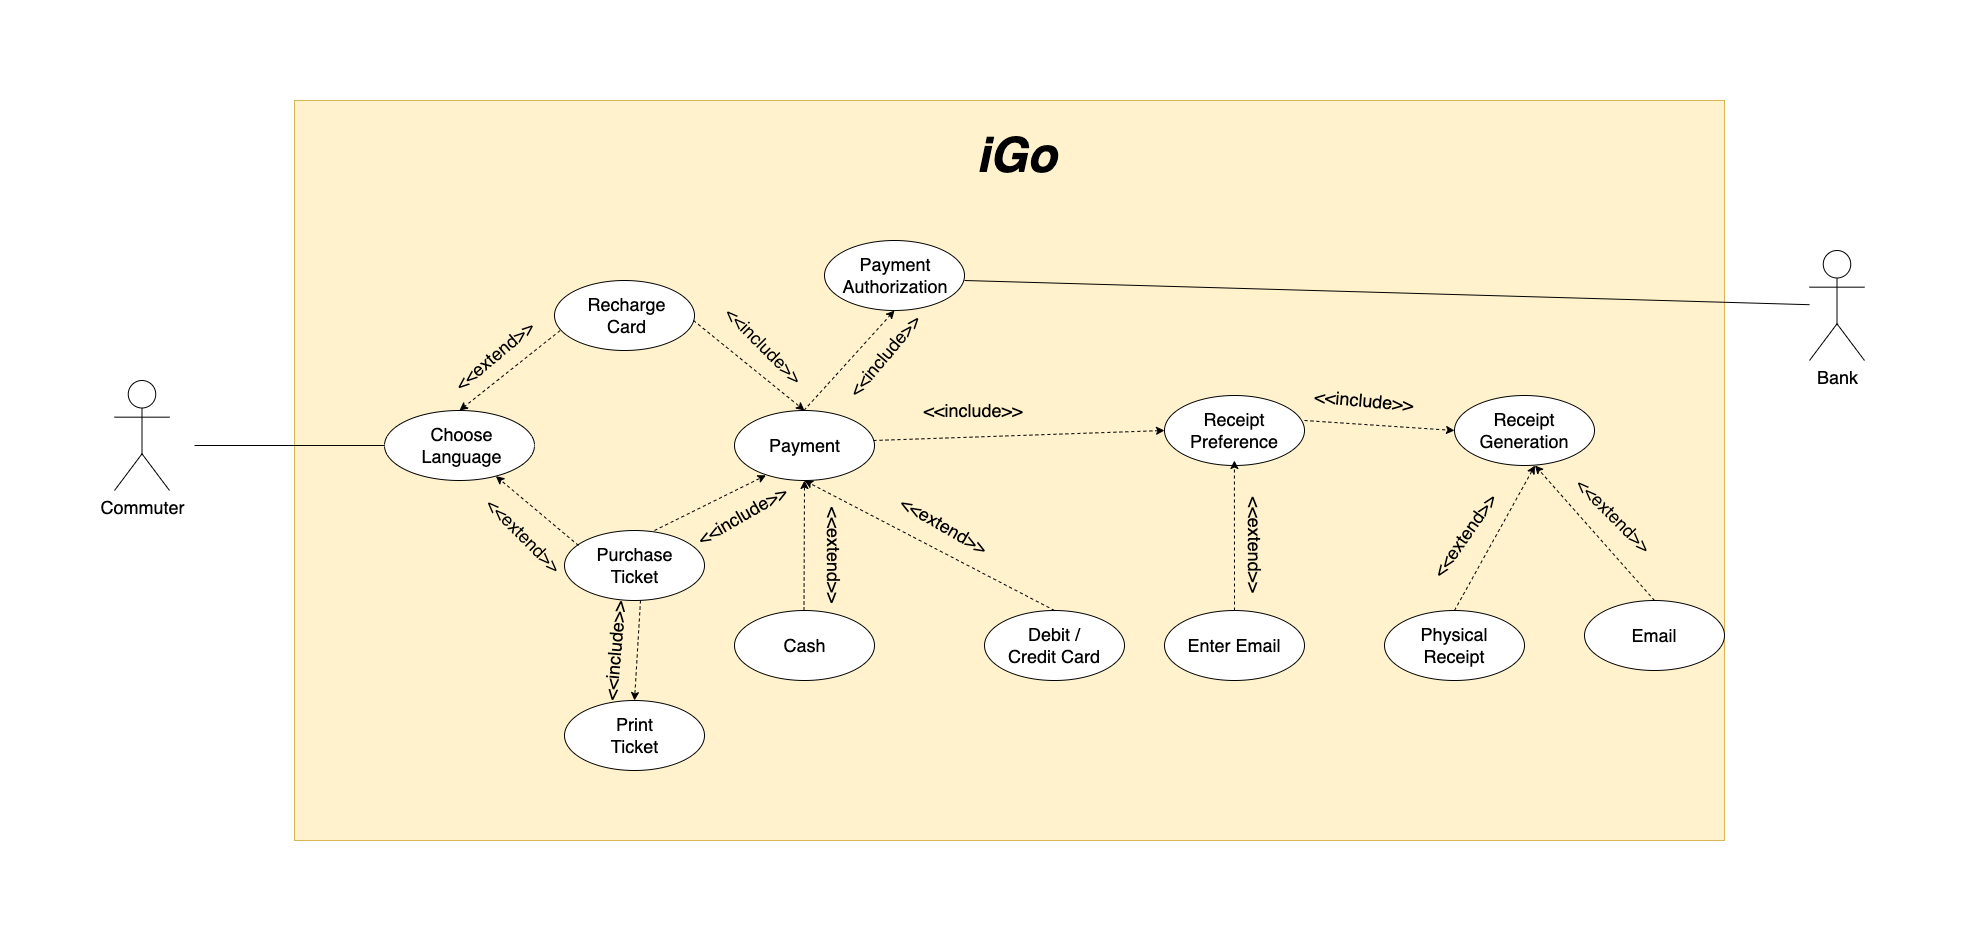

The diagram above was exported from draw.io. Its source (the exported page's mxGraphModel, read from the mxfile embedded in the PNG):
<mxGraphModel dx="1193" dy="620" grid="1" gridSize="10" guides="1" tooltips="1" connect="1" arrows="1" fold="1" page="1" pageScale="1" pageWidth="850" pageHeight="1100" math="0" shadow="0">
  <root>
    <mxCell id="0" />
    <mxCell id="1" parent="0" />
    <mxCell id="bYnjUMuDIEBuDgnihux6-1" value="" style="rounded=0;whiteSpace=wrap;html=1;fillColor=#fff2cc;strokeColor=#d6b656;" vertex="1" parent="1">
      <mxGeometry x="360" y="220" width="1430" height="740" as="geometry" />
    </mxCell>
    <mxCell id="bYnjUMuDIEBuDgnihux6-2" value="" style="ellipse;whiteSpace=wrap;html=1;" vertex="1" parent="1">
      <mxGeometry x="450" y="530" width="150" height="70" as="geometry" />
    </mxCell>
    <mxCell id="bYnjUMuDIEBuDgnihux6-3" value="" style="ellipse;whiteSpace=wrap;html=1;" vertex="1" parent="1">
      <mxGeometry x="620" y="400" width="140" height="70" as="geometry" />
    </mxCell>
    <mxCell id="bYnjUMuDIEBuDgnihux6-4" value="" style="ellipse;whiteSpace=wrap;html=1;" vertex="1" parent="1">
      <mxGeometry x="630" y="650" width="140" height="70" as="geometry" />
    </mxCell>
    <mxCell id="bYnjUMuDIEBuDgnihux6-5" value="" style="ellipse;whiteSpace=wrap;html=1;" vertex="1" parent="1">
      <mxGeometry x="800" y="530" width="140" height="70" as="geometry" />
    </mxCell>
    <mxCell id="bYnjUMuDIEBuDgnihux6-6" value="" style="ellipse;whiteSpace=wrap;html=1;" vertex="1" parent="1">
      <mxGeometry x="630" y="820" width="140" height="70" as="geometry" />
    </mxCell>
    <mxCell id="bYnjUMuDIEBuDgnihux6-7" value="" style="ellipse;whiteSpace=wrap;html=1;" vertex="1" parent="1">
      <mxGeometry x="800" y="730" width="140" height="70" as="geometry" />
    </mxCell>
    <mxCell id="bYnjUMuDIEBuDgnihux6-8" value="" style="ellipse;whiteSpace=wrap;html=1;" vertex="1" parent="1">
      <mxGeometry x="1050" y="730" width="140" height="70" as="geometry" />
    </mxCell>
    <mxCell id="bYnjUMuDIEBuDgnihux6-9" value="" style="ellipse;whiteSpace=wrap;html=1;" vertex="1" parent="1">
      <mxGeometry x="890" y="360" width="140" height="70" as="geometry" />
    </mxCell>
    <mxCell id="bYnjUMuDIEBuDgnihux6-11" value="" style="html=1;labelBackgroundColor=#ffffff;startArrow=none;startFill=0;startSize=6;endArrow=classic;endFill=1;endSize=6;jettySize=auto;orthogonalLoop=1;strokeWidth=1;dashed=1;fontSize=14;rounded=0;fontFamily=Comic Sans MS;entryX=0.225;entryY=0.926;entryDx=0;entryDy=0;entryPerimeter=0;" edge="1" parent="1" target="bYnjUMuDIEBuDgnihux6-5">
      <mxGeometry width="60" height="60" relative="1" as="geometry">
        <mxPoint x="720" y="650" as="sourcePoint" />
        <mxPoint x="820" y="580" as="targetPoint" />
      </mxGeometry>
    </mxCell>
    <mxCell id="bYnjUMuDIEBuDgnihux6-12" value="" style="html=1;labelBackgroundColor=#ffffff;startArrow=none;startFill=0;startSize=6;endArrow=classic;endFill=1;endSize=6;jettySize=auto;orthogonalLoop=1;strokeWidth=1;dashed=1;fontSize=14;rounded=0;fontFamily=Comic Sans MS;entryX=0.5;entryY=0;entryDx=0;entryDy=0;exitX=0.04;exitY=0.716;exitDx=0;exitDy=0;exitPerimeter=0;" edge="1" parent="1" source="bYnjUMuDIEBuDgnihux6-3" target="bYnjUMuDIEBuDgnihux6-2">
      <mxGeometry width="60" height="60" relative="1" as="geometry">
        <mxPoint x="648" y="462.5" as="sourcePoint" />
        <mxPoint x="760" y="407.5" as="targetPoint" />
      </mxGeometry>
    </mxCell>
    <mxCell id="bYnjUMuDIEBuDgnihux6-13" value="" style="html=1;labelBackgroundColor=#ffffff;startArrow=none;startFill=0;startSize=6;endArrow=classic;endFill=1;endSize=6;jettySize=auto;orthogonalLoop=1;strokeWidth=1;dashed=1;fontSize=14;rounded=0;fontFamily=Comic Sans MS;" edge="1" parent="1" target="bYnjUMuDIEBuDgnihux6-2">
      <mxGeometry width="60" height="60" relative="1" as="geometry">
        <mxPoint x="644" y="665" as="sourcePoint" />
        <mxPoint x="756" y="610" as="targetPoint" />
      </mxGeometry>
    </mxCell>
    <mxCell id="bYnjUMuDIEBuDgnihux6-14" value="" style="html=1;labelBackgroundColor=#ffffff;startArrow=none;startFill=0;startSize=6;endArrow=classic;endFill=1;endSize=6;jettySize=auto;orthogonalLoop=1;strokeWidth=1;dashed=1;fontSize=14;rounded=0;fontFamily=Comic Sans MS;entryX=0.5;entryY=0;entryDx=0;entryDy=0;" edge="1" parent="1" target="bYnjUMuDIEBuDgnihux6-5">
      <mxGeometry width="60" height="60" relative="1" as="geometry">
        <mxPoint x="759" y="440" as="sourcePoint" />
        <mxPoint x="641" y="507.5" as="targetPoint" />
      </mxGeometry>
    </mxCell>
    <mxCell id="bYnjUMuDIEBuDgnihux6-15" value="" style="html=1;labelBackgroundColor=#ffffff;startArrow=none;startFill=0;startSize=6;endArrow=classic;endFill=1;endSize=6;jettySize=auto;orthogonalLoop=1;strokeWidth=1;dashed=1;fontSize=14;rounded=0;fontFamily=Comic Sans MS;entryX=0.5;entryY=0;entryDx=0;entryDy=0;exitX=0.04;exitY=0.716;exitDx=0;exitDy=0;exitPerimeter=0;" edge="1" parent="1" target="bYnjUMuDIEBuDgnihux6-6">
      <mxGeometry width="60" height="60" relative="1" as="geometry">
        <mxPoint x="706" y="720" as="sourcePoint" />
        <mxPoint x="610" y="800" as="targetPoint" />
      </mxGeometry>
    </mxCell>
    <mxCell id="bYnjUMuDIEBuDgnihux6-16" value="" style="html=1;labelBackgroundColor=#ffffff;startArrow=none;startFill=0;startSize=6;endArrow=classic;endFill=1;endSize=6;jettySize=auto;orthogonalLoop=1;strokeWidth=1;dashed=1;fontSize=14;rounded=0;fontFamily=Comic Sans MS;entryX=0.5;entryY=1;entryDx=0;entryDy=0;" edge="1" parent="1" target="bYnjUMuDIEBuDgnihux6-5">
      <mxGeometry width="60" height="60" relative="1" as="geometry">
        <mxPoint x="869.5" y="730" as="sourcePoint" />
        <mxPoint x="790.5" y="660" as="targetPoint" />
      </mxGeometry>
    </mxCell>
    <mxCell id="bYnjUMuDIEBuDgnihux6-17" value="" style="html=1;labelBackgroundColor=#ffffff;startArrow=none;startFill=0;startSize=6;endArrow=classic;endFill=1;endSize=6;jettySize=auto;orthogonalLoop=1;strokeWidth=1;dashed=1;fontSize=14;rounded=0;fontFamily=Comic Sans MS;entryX=0.5;entryY=1;entryDx=0;entryDy=0;exitX=0.5;exitY=0;exitDx=0;exitDy=0;" edge="1" parent="1" source="bYnjUMuDIEBuDgnihux6-8">
      <mxGeometry width="60" height="60" relative="1" as="geometry">
        <mxPoint x="869.41" y="730" as="sourcePoint" />
        <mxPoint x="869.91" y="600" as="targetPoint" />
      </mxGeometry>
    </mxCell>
    <mxCell id="bYnjUMuDIEBuDgnihux6-18" value="" style="ellipse;whiteSpace=wrap;html=1;" vertex="1" parent="1">
      <mxGeometry x="1230" y="515" width="140" height="70" as="geometry" />
    </mxCell>
    <mxCell id="bYnjUMuDIEBuDgnihux6-19" value="" style="html=1;labelBackgroundColor=#ffffff;startArrow=none;startFill=0;startSize=6;endArrow=classic;endFill=1;endSize=6;jettySize=auto;orthogonalLoop=1;strokeWidth=1;dashed=1;fontSize=14;rounded=0;fontFamily=Comic Sans MS;entryX=0;entryY=0.5;entryDx=0;entryDy=0;" edge="1" parent="1" target="bYnjUMuDIEBuDgnihux6-18">
      <mxGeometry width="60" height="60" relative="1" as="geometry">
        <mxPoint x="939" y="560" as="sourcePoint" />
        <mxPoint x="1050" y="650" as="targetPoint" />
      </mxGeometry>
    </mxCell>
    <mxCell id="bYnjUMuDIEBuDgnihux6-21" value="" style="ellipse;whiteSpace=wrap;html=1;" vertex="1" parent="1">
      <mxGeometry x="1230" y="730" width="140" height="70" as="geometry" />
    </mxCell>
    <mxCell id="bYnjUMuDIEBuDgnihux6-22" value="" style="ellipse;whiteSpace=wrap;html=1;" vertex="1" parent="1">
      <mxGeometry x="1650" y="720" width="140" height="70" as="geometry" />
    </mxCell>
    <mxCell id="bYnjUMuDIEBuDgnihux6-23" value="" style="ellipse;whiteSpace=wrap;html=1;" vertex="1" parent="1">
      <mxGeometry x="1450" y="730" width="140" height="70" as="geometry" />
    </mxCell>
    <mxCell id="bYnjUMuDIEBuDgnihux6-24" value="" style="ellipse;whiteSpace=wrap;html=1;" vertex="1" parent="1">
      <mxGeometry x="1520" y="515" width="140" height="70" as="geometry" />
    </mxCell>
    <mxCell id="bYnjUMuDIEBuDgnihux6-25" value="" style="html=1;labelBackgroundColor=#ffffff;startArrow=none;startFill=0;startSize=6;endArrow=classic;endFill=1;endSize=6;jettySize=auto;orthogonalLoop=1;strokeWidth=1;dashed=1;fontSize=14;rounded=0;fontFamily=Comic Sans MS;entryX=0;entryY=0.5;entryDx=0;entryDy=0;" edge="1" parent="1" target="bYnjUMuDIEBuDgnihux6-24">
      <mxGeometry width="60" height="60" relative="1" as="geometry">
        <mxPoint x="1370" y="540" as="sourcePoint" />
        <mxPoint x="1661" y="530" as="targetPoint" />
      </mxGeometry>
    </mxCell>
    <mxCell id="bYnjUMuDIEBuDgnihux6-26" value="" style="html=1;labelBackgroundColor=#ffffff;startArrow=none;startFill=0;startSize=6;endArrow=classic;endFill=1;endSize=6;jettySize=auto;orthogonalLoop=1;strokeWidth=1;dashed=1;fontSize=14;rounded=0;fontFamily=Comic Sans MS;entryX=0.5;entryY=1;entryDx=0;entryDy=0;exitX=0.5;exitY=0;exitDx=0;exitDy=0;" edge="1" parent="1" source="bYnjUMuDIEBuDgnihux6-22">
      <mxGeometry width="60" height="60" relative="1" as="geometry">
        <mxPoint x="1600" y="715" as="sourcePoint" />
        <mxPoint x="1600.5" y="585" as="targetPoint" />
      </mxGeometry>
    </mxCell>
    <mxCell id="bYnjUMuDIEBuDgnihux6-27" value="" style="html=1;labelBackgroundColor=#ffffff;startArrow=none;startFill=0;startSize=6;endArrow=classic;endFill=1;endSize=6;jettySize=auto;orthogonalLoop=1;strokeWidth=1;dashed=1;fontSize=14;rounded=0;fontFamily=Comic Sans MS;entryX=0.5;entryY=1;entryDx=0;entryDy=0;exitX=0.5;exitY=0;exitDx=0;exitDy=0;" edge="1" parent="1" source="bYnjUMuDIEBuDgnihux6-23">
      <mxGeometry width="60" height="60" relative="1" as="geometry">
        <mxPoint x="1600" y="715" as="sourcePoint" />
        <mxPoint x="1600.5" y="585" as="targetPoint" />
      </mxGeometry>
    </mxCell>
    <mxCell id="bYnjUMuDIEBuDgnihux6-28" value="" style="html=1;labelBackgroundColor=#ffffff;startArrow=none;startFill=0;startSize=6;endArrow=classic;endFill=1;endSize=6;jettySize=auto;orthogonalLoop=1;strokeWidth=1;dashed=1;fontSize=14;rounded=0;fontFamily=Comic Sans MS;entryX=0.5;entryY=1;entryDx=0;entryDy=0;exitX=0.5;exitY=0;exitDx=0;exitDy=0;" edge="1" parent="1" source="bYnjUMuDIEBuDgnihux6-21">
      <mxGeometry width="60" height="60" relative="1" as="geometry">
        <mxPoint x="1299.41" y="710" as="sourcePoint" />
        <mxPoint x="1299.91" y="580" as="targetPoint" />
      </mxGeometry>
    </mxCell>
    <mxCell id="bYnjUMuDIEBuDgnihux6-29" value="" style="html=1;labelBackgroundColor=#ffffff;startArrow=none;startFill=0;startSize=6;endArrow=classic;endFill=1;endSize=6;jettySize=auto;orthogonalLoop=1;strokeWidth=1;dashed=1;fontSize=14;rounded=0;fontFamily=Comic Sans MS;entryX=0.5;entryY=1;entryDx=0;entryDy=0;" edge="1" parent="1" target="bYnjUMuDIEBuDgnihux6-9">
      <mxGeometry width="60" height="60" relative="1" as="geometry">
        <mxPoint x="869.41" y="530" as="sourcePoint" />
        <mxPoint x="869.91" y="400" as="targetPoint" />
      </mxGeometry>
    </mxCell>
    <mxCell id="bYnjUMuDIEBuDgnihux6-30" value="" style="endArrow=none;html=1;rounded=0;" edge="1" parent="1" target="bYnjUMuDIEBuDgnihux6-31">
      <mxGeometry width="50" height="50" relative="1" as="geometry">
        <mxPoint x="1030" y="400" as="sourcePoint" />
        <mxPoint x="1890" y="400" as="targetPoint" />
      </mxGeometry>
    </mxCell>
    <mxCell id="bYnjUMuDIEBuDgnihux6-31" value="&lt;font style=&quot;font-size: 18px;&quot;&gt;Bank&lt;/font&gt;" style="shape=umlActor;verticalLabelPosition=bottom;verticalAlign=top;html=1;outlineConnect=0;" vertex="1" parent="1">
      <mxGeometry x="1875" y="370" width="55" height="110" as="geometry" />
    </mxCell>
    <mxCell id="bYnjUMuDIEBuDgnihux6-32" value="&lt;font style=&quot;font-size: 18px;&quot;&gt;Commuter&lt;/font&gt;" style="shape=umlActor;verticalLabelPosition=bottom;verticalAlign=top;html=1;outlineConnect=0;" vertex="1" parent="1">
      <mxGeometry x="180" y="500" width="55" height="110" as="geometry" />
    </mxCell>
    <mxCell id="bYnjUMuDIEBuDgnihux6-33" value="" style="endArrow=none;html=1;rounded=0;entryX=0;entryY=0.5;entryDx=0;entryDy=0;" edge="1" parent="1" target="bYnjUMuDIEBuDgnihux6-2">
      <mxGeometry width="50" height="50" relative="1" as="geometry">
        <mxPoint x="260" y="565" as="sourcePoint" />
        <mxPoint x="330" y="525" as="targetPoint" />
      </mxGeometry>
    </mxCell>
    <mxCell id="bYnjUMuDIEBuDgnihux6-34" value="&lt;font style=&quot;font-size: 18px;&quot;&gt;Choose Language&lt;/font&gt;" style="text;html=1;strokeColor=none;fillColor=none;align=center;verticalAlign=middle;whiteSpace=wrap;rounded=0;" vertex="1" parent="1">
      <mxGeometry x="495" y="550" width="65" height="30" as="geometry" />
    </mxCell>
    <mxCell id="bYnjUMuDIEBuDgnihux6-35" value="&lt;font style=&quot;font-size: 18px;&quot;&gt;Recharge Card&lt;/font&gt;" style="text;html=1;strokeColor=none;fillColor=none;align=center;verticalAlign=middle;whiteSpace=wrap;rounded=0;" vertex="1" parent="1">
      <mxGeometry x="660" y="420" width="65" height="30" as="geometry" />
    </mxCell>
    <mxCell id="bYnjUMuDIEBuDgnihux6-36" value="&lt;font style=&quot;font-size: 18px;&quot;&gt;Purchase Ticket&lt;/font&gt;" style="text;html=1;strokeColor=none;fillColor=none;align=center;verticalAlign=middle;whiteSpace=wrap;rounded=0;" vertex="1" parent="1">
      <mxGeometry x="667.5" y="670" width="65" height="30" as="geometry" />
    </mxCell>
    <mxCell id="bYnjUMuDIEBuDgnihux6-37" value="&lt;font style=&quot;font-size: 18px;&quot;&gt;Payment&lt;/font&gt;" style="text;html=1;strokeColor=none;fillColor=none;align=center;verticalAlign=middle;whiteSpace=wrap;rounded=0;" vertex="1" parent="1">
      <mxGeometry x="837.5" y="550" width="65" height="30" as="geometry" />
    </mxCell>
    <mxCell id="bYnjUMuDIEBuDgnihux6-39" value="&lt;span style=&quot;font-size: 18px;&quot;&gt;Cash&lt;/span&gt;" style="text;html=1;strokeColor=none;fillColor=none;align=center;verticalAlign=middle;whiteSpace=wrap;rounded=0;" vertex="1" parent="1">
      <mxGeometry x="837.5" y="750" width="65" height="30" as="geometry" />
    </mxCell>
    <mxCell id="bYnjUMuDIEBuDgnihux6-40" value="&lt;span style=&quot;font-size: 18px;&quot;&gt;Debit / Credit Card&lt;/span&gt;" style="text;html=1;strokeColor=none;fillColor=none;align=center;verticalAlign=middle;whiteSpace=wrap;rounded=0;" vertex="1" parent="1">
      <mxGeometry x="1068.75" y="750" width="102.5" height="30" as="geometry" />
    </mxCell>
    <mxCell id="bYnjUMuDIEBuDgnihux6-41" value="&lt;font style=&quot;font-size: 18px;&quot;&gt;Print Ticket&lt;/font&gt;" style="text;html=1;strokeColor=none;fillColor=none;align=center;verticalAlign=middle;whiteSpace=wrap;rounded=0;" vertex="1" parent="1">
      <mxGeometry x="667.5" y="840" width="65" height="30" as="geometry" />
    </mxCell>
    <mxCell id="bYnjUMuDIEBuDgnihux6-42" value="&lt;font style=&quot;font-size: 18px;&quot;&gt;Payment Authorization&lt;/font&gt;" style="text;html=1;strokeColor=none;fillColor=none;align=center;verticalAlign=middle;whiteSpace=wrap;rounded=0;" vertex="1" parent="1">
      <mxGeometry x="930" y="380" width="62.5" height="30" as="geometry" />
    </mxCell>
    <mxCell id="bYnjUMuDIEBuDgnihux6-44" value="&lt;span style=&quot;font-size: 18px;&quot;&gt;Receipt Preference&lt;/span&gt;" style="text;html=1;strokeColor=none;fillColor=none;align=center;verticalAlign=middle;whiteSpace=wrap;rounded=0;" vertex="1" parent="1">
      <mxGeometry x="1248.75" y="535" width="102.5" height="30" as="geometry" />
    </mxCell>
    <mxCell id="bYnjUMuDIEBuDgnihux6-46" value="&lt;span style=&quot;font-size: 18px;&quot;&gt;Enter Email&lt;/span&gt;" style="text;html=1;strokeColor=none;fillColor=none;align=center;verticalAlign=middle;whiteSpace=wrap;rounded=0;" vertex="1" parent="1">
      <mxGeometry x="1248.75" y="750" width="102.5" height="30" as="geometry" />
    </mxCell>
    <mxCell id="bYnjUMuDIEBuDgnihux6-47" value="&lt;span style=&quot;font-size: 18px;&quot;&gt;Receipt Generation&lt;/span&gt;" style="text;html=1;strokeColor=none;fillColor=none;align=center;verticalAlign=middle;whiteSpace=wrap;rounded=0;" vertex="1" parent="1">
      <mxGeometry x="1538.75" y="535" width="102.5" height="30" as="geometry" />
    </mxCell>
    <mxCell id="bYnjUMuDIEBuDgnihux6-48" value="&lt;span style=&quot;font-size: 18px;&quot;&gt;Physical Receipt&lt;/span&gt;" style="text;html=1;strokeColor=none;fillColor=none;align=center;verticalAlign=middle;whiteSpace=wrap;rounded=0;" vertex="1" parent="1">
      <mxGeometry x="1468.75" y="750" width="102.5" height="30" as="geometry" />
    </mxCell>
    <mxCell id="bYnjUMuDIEBuDgnihux6-49" value="&lt;span style=&quot;font-size: 18px;&quot;&gt;Email&lt;/span&gt;" style="text;html=1;strokeColor=none;fillColor=none;align=center;verticalAlign=middle;whiteSpace=wrap;rounded=0;" vertex="1" parent="1">
      <mxGeometry x="1668.75" y="740" width="102.5" height="30" as="geometry" />
    </mxCell>
    <mxCell id="bYnjUMuDIEBuDgnihux6-51" value="&lt;font style=&quot;font-size: 48px;&quot;&gt;&lt;b style=&quot;&quot;&gt;&lt;i style=&quot;&quot;&gt;iGo&lt;/i&gt;&lt;/b&gt;&lt;/font&gt;" style="text;html=1;strokeColor=none;fillColor=none;align=center;verticalAlign=middle;whiteSpace=wrap;rounded=0;" vertex="1" parent="1">
      <mxGeometry x="1050" y="260" width="65" height="30" as="geometry" />
    </mxCell>
    <mxCell id="bYnjUMuDIEBuDgnihux6-54" value="&lt;font style=&quot;font-size: 18px;&quot;&gt;&amp;lt;&amp;lt;extend&amp;gt;&amp;gt;&lt;/font&gt;" style="text;html=1;strokeColor=none;fillColor=none;align=center;verticalAlign=middle;whiteSpace=wrap;rounded=0;rotation=-40;" vertex="1" parent="1">
      <mxGeometry x="530" y="460" width="60" height="30" as="geometry" />
    </mxCell>
    <mxCell id="bYnjUMuDIEBuDgnihux6-55" value="&lt;font style=&quot;font-size: 18px;&quot;&gt;&amp;lt;&amp;lt;extend&amp;gt;&amp;gt;&lt;/font&gt;" style="text;html=1;strokeColor=none;fillColor=none;align=center;verticalAlign=middle;whiteSpace=wrap;rounded=0;rotation=45;" vertex="1" parent="1">
      <mxGeometry x="560" y="640" width="60" height="30" as="geometry" />
    </mxCell>
    <mxCell id="bYnjUMuDIEBuDgnihux6-58" value="&lt;font style=&quot;font-size: 18px;&quot;&gt;&amp;lt;&amp;lt;include&amp;gt;&amp;gt;&lt;/font&gt;" style="text;html=1;strokeColor=none;fillColor=none;align=center;verticalAlign=middle;whiteSpace=wrap;rounded=0;rotation=45;" vertex="1" parent="1">
      <mxGeometry x="800" y="450" width="60" height="30" as="geometry" />
    </mxCell>
    <mxCell id="bYnjUMuDIEBuDgnihux6-59" value="&lt;font style=&quot;font-size: 18px;&quot;&gt;&amp;lt;&amp;lt;include&amp;gt;&amp;gt;&lt;/font&gt;" style="text;html=1;strokeColor=none;fillColor=none;align=center;verticalAlign=middle;whiteSpace=wrap;rounded=0;rotation=-30;" vertex="1" parent="1">
      <mxGeometry x="777.5" y="620" width="60" height="30" as="geometry" />
    </mxCell>
    <mxCell id="bYnjUMuDIEBuDgnihux6-60" value="&lt;font style=&quot;font-size: 18px;&quot;&gt;&amp;lt;&amp;lt;include&amp;gt;&amp;gt;&lt;/font&gt;" style="text;html=1;strokeColor=none;fillColor=none;align=center;verticalAlign=middle;whiteSpace=wrap;rounded=0;rotation=-85;" vertex="1" parent="1">
      <mxGeometry x="655.44" y="755.02" width="50" height="30" as="geometry" />
    </mxCell>
    <mxCell id="bYnjUMuDIEBuDgnihux6-61" value="&lt;font style=&quot;font-size: 18px;&quot;&gt;&amp;lt;&amp;lt;extend&amp;gt;&amp;gt;&lt;/font&gt;" style="text;html=1;strokeColor=none;fillColor=none;align=center;verticalAlign=middle;whiteSpace=wrap;rounded=0;rotation=90;" vertex="1" parent="1">
      <mxGeometry x="870" y="660" width="60" height="30" as="geometry" />
    </mxCell>
    <mxCell id="bYnjUMuDIEBuDgnihux6-62" value="&lt;font style=&quot;font-size: 18px;&quot;&gt;&amp;lt;&amp;lt;extend&amp;gt;&amp;gt;&lt;/font&gt;" style="text;html=1;strokeColor=none;fillColor=none;align=center;verticalAlign=middle;whiteSpace=wrap;rounded=0;rotation=30;" vertex="1" parent="1">
      <mxGeometry x="980" y="630" width="60" height="30" as="geometry" />
    </mxCell>
    <mxCell id="bYnjUMuDIEBuDgnihux6-63" value="&lt;font style=&quot;font-size: 18px;&quot;&gt;&amp;lt;&amp;lt;include&amp;gt;&amp;gt;&lt;/font&gt;" style="text;html=1;strokeColor=none;fillColor=none;align=center;verticalAlign=middle;whiteSpace=wrap;rounded=0;rotation=0;" vertex="1" parent="1">
      <mxGeometry x="1008.75" y="515" width="60" height="30" as="geometry" />
    </mxCell>
    <mxCell id="bYnjUMuDIEBuDgnihux6-64" value="&lt;font style=&quot;font-size: 18px;&quot;&gt;&amp;lt;&amp;lt;extend&amp;gt;&amp;gt;&lt;/font&gt;" style="text;html=1;strokeColor=none;fillColor=none;align=center;verticalAlign=middle;whiteSpace=wrap;rounded=0;rotation=90;" vertex="1" parent="1">
      <mxGeometry x="1291.25" y="650" width="60" height="30" as="geometry" />
    </mxCell>
    <mxCell id="bYnjUMuDIEBuDgnihux6-65" value="&lt;font style=&quot;font-size: 18px;&quot;&gt;&amp;lt;&amp;lt;extend&amp;gt;&amp;gt;&lt;/font&gt;" style="text;html=1;strokeColor=none;fillColor=none;align=center;verticalAlign=middle;whiteSpace=wrap;rounded=0;rotation=-55;" vertex="1" parent="1">
      <mxGeometry x="1500" y="640" width="60" height="30" as="geometry" />
    </mxCell>
    <mxCell id="bYnjUMuDIEBuDgnihux6-66" value="&lt;font style=&quot;font-size: 18px;&quot;&gt;&amp;lt;&amp;lt;extend&amp;gt;&amp;gt;&lt;/font&gt;" style="text;html=1;strokeColor=none;fillColor=none;align=center;verticalAlign=middle;whiteSpace=wrap;rounded=0;rotation=45;" vertex="1" parent="1">
      <mxGeometry x="1650" y="620" width="60" height="30" as="geometry" />
    </mxCell>
    <mxCell id="bYnjUMuDIEBuDgnihux6-67" value="&lt;font style=&quot;font-size: 18px;&quot;&gt;&amp;lt;&amp;lt;include&amp;gt;&amp;gt;&lt;/font&gt;" style="text;html=1;strokeColor=none;fillColor=none;align=center;verticalAlign=middle;whiteSpace=wrap;rounded=0;rotation=5;" vertex="1" parent="1">
      <mxGeometry x="1400" y="505" width="60" height="30" as="geometry" />
    </mxCell>
    <mxCell id="bYnjUMuDIEBuDgnihux6-68" value="&lt;font style=&quot;font-size: 18px;&quot;&gt;&amp;lt;&amp;lt;include&amp;gt;&amp;gt;&lt;/font&gt;" style="text;html=1;strokeColor=none;fillColor=none;align=center;verticalAlign=middle;whiteSpace=wrap;rounded=0;rotation=-50;" vertex="1" parent="1">
      <mxGeometry x="920" y="460" width="60" height="30" as="geometry" />
    </mxCell>
  </root>
</mxGraphModel>